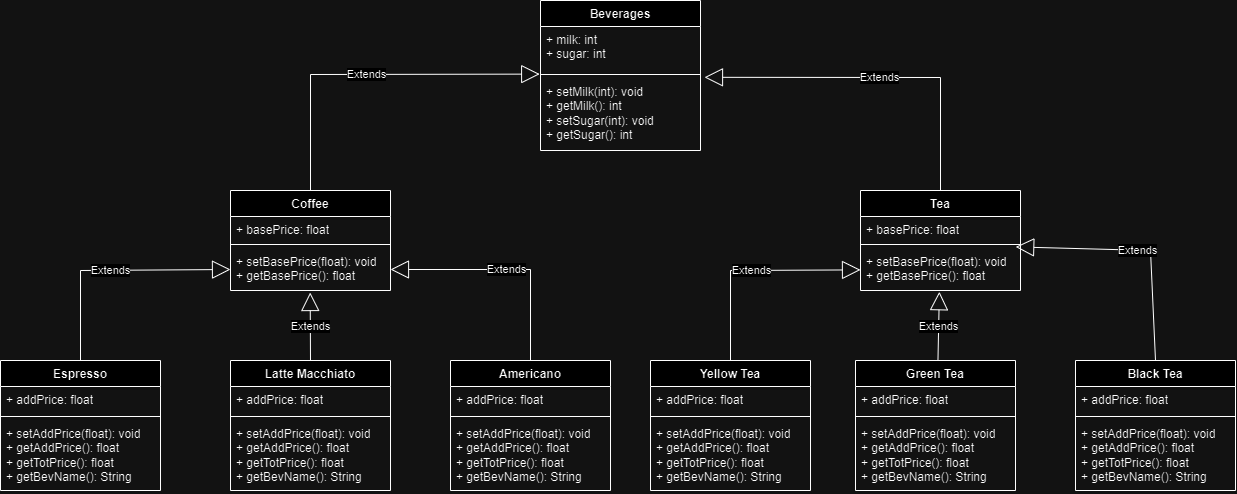

The diagram above was exported from draw.io. Its source (the exported page's mxGraphModel, read from the mxfile embedded in the PNG):
<mxGraphModel dx="2465" dy="877" grid="1" gridSize="10" guides="1" tooltips="1" connect="1" arrows="1" fold="1" page="1" pageScale="1" pageWidth="850" pageHeight="1100" math="0" shadow="0">
  <root>
    <mxCell id="0" />
    <mxCell id="1" parent="0" />
    <mxCell id="q1kKhCCLQNIiF3k37XmA-1" value="Beverages" style="swimlane;fontStyle=1;align=center;verticalAlign=top;childLayout=stackLayout;horizontal=1;startSize=26;horizontalStack=0;resizeParent=1;resizeParentMax=0;resizeLast=0;collapsible=1;marginBottom=0;whiteSpace=wrap;html=1;" parent="1" vertex="1">
      <mxGeometry x="340" y="250" width="160" height="150" as="geometry" />
    </mxCell>
    <mxCell id="q1kKhCCLQNIiF3k37XmA-2" value="+ milk: int&lt;br&gt;+ sugar: int" style="text;strokeColor=none;fillColor=none;align=left;verticalAlign=top;spacingLeft=4;spacingRight=4;overflow=hidden;rotatable=0;points=[[0,0.5],[1,0.5]];portConstraint=eastwest;whiteSpace=wrap;html=1;" parent="q1kKhCCLQNIiF3k37XmA-1" vertex="1">
      <mxGeometry y="26" width="160" height="44" as="geometry" />
    </mxCell>
    <mxCell id="q1kKhCCLQNIiF3k37XmA-3" value="" style="line;strokeWidth=1;fillColor=none;align=left;verticalAlign=middle;spacingTop=-1;spacingLeft=3;spacingRight=3;rotatable=0;labelPosition=right;points=[];portConstraint=eastwest;strokeColor=inherit;" parent="q1kKhCCLQNIiF3k37XmA-1" vertex="1">
      <mxGeometry y="70" width="160" height="8" as="geometry" />
    </mxCell>
    <mxCell id="q1kKhCCLQNIiF3k37XmA-4" value="+ setMilk(int): void&lt;br&gt;+ getMilk(): int&lt;br&gt;+ setSugar(int): void&lt;br style=&quot;border-color: var(--border-color);&quot;&gt;+ getSugar(): int" style="text;strokeColor=none;fillColor=none;align=left;verticalAlign=top;spacingLeft=4;spacingRight=4;overflow=hidden;rotatable=0;points=[[0,0.5],[1,0.5]];portConstraint=eastwest;whiteSpace=wrap;html=1;" parent="q1kKhCCLQNIiF3k37XmA-1" vertex="1">
      <mxGeometry y="78" width="160" height="72" as="geometry" />
    </mxCell>
    <mxCell id="q1kKhCCLQNIiF3k37XmA-14" value="Coffee" style="swimlane;fontStyle=1;align=center;verticalAlign=top;childLayout=stackLayout;horizontal=1;startSize=26;horizontalStack=0;resizeParent=1;resizeParentMax=0;resizeLast=0;collapsible=1;marginBottom=0;whiteSpace=wrap;html=1;" parent="1" vertex="1">
      <mxGeometry x="30" y="440" width="160" height="100" as="geometry" />
    </mxCell>
    <mxCell id="q1kKhCCLQNIiF3k37XmA-15" value="+ basePrice: float" style="text;strokeColor=none;fillColor=none;align=left;verticalAlign=top;spacingLeft=4;spacingRight=4;overflow=hidden;rotatable=0;points=[[0,0.5],[1,0.5]];portConstraint=eastwest;whiteSpace=wrap;html=1;" parent="q1kKhCCLQNIiF3k37XmA-14" vertex="1">
      <mxGeometry y="26" width="160" height="24" as="geometry" />
    </mxCell>
    <mxCell id="q1kKhCCLQNIiF3k37XmA-16" value="" style="line;strokeWidth=1;fillColor=none;align=left;verticalAlign=middle;spacingTop=-1;spacingLeft=3;spacingRight=3;rotatable=0;labelPosition=right;points=[];portConstraint=eastwest;strokeColor=inherit;" parent="q1kKhCCLQNIiF3k37XmA-14" vertex="1">
      <mxGeometry y="50" width="160" height="8" as="geometry" />
    </mxCell>
    <mxCell id="q1kKhCCLQNIiF3k37XmA-17" value="+ setBasePrice(float): void&lt;br&gt;+ getBasePrice(): float" style="text;strokeColor=none;fillColor=none;align=left;verticalAlign=top;spacingLeft=4;spacingRight=4;overflow=hidden;rotatable=0;points=[[0,0.5],[1,0.5]];portConstraint=eastwest;whiteSpace=wrap;html=1;" parent="q1kKhCCLQNIiF3k37XmA-14" vertex="1">
      <mxGeometry y="58" width="160" height="42" as="geometry" />
    </mxCell>
    <mxCell id="q1kKhCCLQNIiF3k37XmA-18" value="Tea" style="swimlane;fontStyle=1;align=center;verticalAlign=top;childLayout=stackLayout;horizontal=1;startSize=26;horizontalStack=0;resizeParent=1;resizeParentMax=0;resizeLast=0;collapsible=1;marginBottom=0;whiteSpace=wrap;html=1;" parent="1" vertex="1">
      <mxGeometry x="660" y="440" width="160" height="100" as="geometry" />
    </mxCell>
    <mxCell id="q1kKhCCLQNIiF3k37XmA-19" value="+ basePrice: float" style="text;strokeColor=none;fillColor=none;align=left;verticalAlign=top;spacingLeft=4;spacingRight=4;overflow=hidden;rotatable=0;points=[[0,0.5],[1,0.5]];portConstraint=eastwest;whiteSpace=wrap;html=1;" parent="q1kKhCCLQNIiF3k37XmA-18" vertex="1">
      <mxGeometry y="26" width="160" height="24" as="geometry" />
    </mxCell>
    <mxCell id="q1kKhCCLQNIiF3k37XmA-20" value="" style="line;strokeWidth=1;fillColor=none;align=left;verticalAlign=middle;spacingTop=-1;spacingLeft=3;spacingRight=3;rotatable=0;labelPosition=right;points=[];portConstraint=eastwest;strokeColor=inherit;" parent="q1kKhCCLQNIiF3k37XmA-18" vertex="1">
      <mxGeometry y="50" width="160" height="8" as="geometry" />
    </mxCell>
    <mxCell id="q1kKhCCLQNIiF3k37XmA-21" value="+ setBasePrice(float): void&lt;br&gt;+ getBasePrice(): float" style="text;strokeColor=none;fillColor=none;align=left;verticalAlign=top;spacingLeft=4;spacingRight=4;overflow=hidden;rotatable=0;points=[[0,0.5],[1,0.5]];portConstraint=eastwest;whiteSpace=wrap;html=1;" parent="q1kKhCCLQNIiF3k37XmA-18" vertex="1">
      <mxGeometry y="58" width="160" height="42" as="geometry" />
    </mxCell>
    <mxCell id="q1kKhCCLQNIiF3k37XmA-22" value="Espresso" style="swimlane;fontStyle=1;align=center;verticalAlign=top;childLayout=stackLayout;horizontal=1;startSize=26;horizontalStack=0;resizeParent=1;resizeParentMax=0;resizeLast=0;collapsible=1;marginBottom=0;whiteSpace=wrap;html=1;" parent="1" vertex="1">
      <mxGeometry x="-200" y="610" width="160" height="130" as="geometry" />
    </mxCell>
    <mxCell id="q1kKhCCLQNIiF3k37XmA-23" value="+ addPrice: float" style="text;strokeColor=none;fillColor=none;align=left;verticalAlign=top;spacingLeft=4;spacingRight=4;overflow=hidden;rotatable=0;points=[[0,0.5],[1,0.5]];portConstraint=eastwest;whiteSpace=wrap;html=1;" parent="q1kKhCCLQNIiF3k37XmA-22" vertex="1">
      <mxGeometry y="26" width="160" height="26" as="geometry" />
    </mxCell>
    <mxCell id="q1kKhCCLQNIiF3k37XmA-24" value="" style="line;strokeWidth=1;fillColor=none;align=left;verticalAlign=middle;spacingTop=-1;spacingLeft=3;spacingRight=3;rotatable=0;labelPosition=right;points=[];portConstraint=eastwest;strokeColor=inherit;" parent="q1kKhCCLQNIiF3k37XmA-22" vertex="1">
      <mxGeometry y="52" width="160" height="8" as="geometry" />
    </mxCell>
    <mxCell id="q1kKhCCLQNIiF3k37XmA-25" value="+ setAddPrice(float): void&lt;br style=&quot;border-color: var(--border-color);&quot;&gt;+ getAddPrice(): float&lt;br&gt;+ getTotPrice(): float&lt;br&gt;+ getBevName(): String" style="text;strokeColor=none;fillColor=none;align=left;verticalAlign=top;spacingLeft=4;spacingRight=4;overflow=hidden;rotatable=0;points=[[0,0.5],[1,0.5]];portConstraint=eastwest;whiteSpace=wrap;html=1;" parent="q1kKhCCLQNIiF3k37XmA-22" vertex="1">
      <mxGeometry y="60" width="160" height="70" as="geometry" />
    </mxCell>
    <mxCell id="q1kKhCCLQNIiF3k37XmA-26" value="Latte Macchiato" style="swimlane;fontStyle=1;align=center;verticalAlign=top;childLayout=stackLayout;horizontal=1;startSize=26;horizontalStack=0;resizeParent=1;resizeParentMax=0;resizeLast=0;collapsible=1;marginBottom=0;whiteSpace=wrap;html=1;" parent="1" vertex="1">
      <mxGeometry x="30" y="610" width="160" height="130" as="geometry" />
    </mxCell>
    <mxCell id="q1kKhCCLQNIiF3k37XmA-27" value="+ addPrice: float" style="text;strokeColor=none;fillColor=none;align=left;verticalAlign=top;spacingLeft=4;spacingRight=4;overflow=hidden;rotatable=0;points=[[0,0.5],[1,0.5]];portConstraint=eastwest;whiteSpace=wrap;html=1;" parent="q1kKhCCLQNIiF3k37XmA-26" vertex="1">
      <mxGeometry y="26" width="160" height="26" as="geometry" />
    </mxCell>
    <mxCell id="q1kKhCCLQNIiF3k37XmA-28" value="" style="line;strokeWidth=1;fillColor=none;align=left;verticalAlign=middle;spacingTop=-1;spacingLeft=3;spacingRight=3;rotatable=0;labelPosition=right;points=[];portConstraint=eastwest;strokeColor=inherit;" parent="q1kKhCCLQNIiF3k37XmA-26" vertex="1">
      <mxGeometry y="52" width="160" height="8" as="geometry" />
    </mxCell>
    <mxCell id="q1kKhCCLQNIiF3k37XmA-29" value="+ setAddPrice(float): void&lt;br style=&quot;border-color: var(--border-color);&quot;&gt;+ getAddPrice(): float&lt;br&gt;+ getTotPrice(): float&lt;br&gt;+ getBevName(): String" style="text;strokeColor=none;fillColor=none;align=left;verticalAlign=top;spacingLeft=4;spacingRight=4;overflow=hidden;rotatable=0;points=[[0,0.5],[1,0.5]];portConstraint=eastwest;whiteSpace=wrap;html=1;" parent="q1kKhCCLQNIiF3k37XmA-26" vertex="1">
      <mxGeometry y="60" width="160" height="70" as="geometry" />
    </mxCell>
    <mxCell id="q1kKhCCLQNIiF3k37XmA-30" value="Americano" style="swimlane;fontStyle=1;align=center;verticalAlign=top;childLayout=stackLayout;horizontal=1;startSize=26;horizontalStack=0;resizeParent=1;resizeParentMax=0;resizeLast=0;collapsible=1;marginBottom=0;whiteSpace=wrap;html=1;" parent="1" vertex="1">
      <mxGeometry x="250" y="610" width="160" height="130" as="geometry" />
    </mxCell>
    <mxCell id="q1kKhCCLQNIiF3k37XmA-31" value="+ addPrice: float" style="text;strokeColor=none;fillColor=none;align=left;verticalAlign=top;spacingLeft=4;spacingRight=4;overflow=hidden;rotatable=0;points=[[0,0.5],[1,0.5]];portConstraint=eastwest;whiteSpace=wrap;html=1;" parent="q1kKhCCLQNIiF3k37XmA-30" vertex="1">
      <mxGeometry y="26" width="160" height="26" as="geometry" />
    </mxCell>
    <mxCell id="q1kKhCCLQNIiF3k37XmA-32" value="" style="line;strokeWidth=1;fillColor=none;align=left;verticalAlign=middle;spacingTop=-1;spacingLeft=3;spacingRight=3;rotatable=0;labelPosition=right;points=[];portConstraint=eastwest;strokeColor=inherit;" parent="q1kKhCCLQNIiF3k37XmA-30" vertex="1">
      <mxGeometry y="52" width="160" height="8" as="geometry" />
    </mxCell>
    <mxCell id="q1kKhCCLQNIiF3k37XmA-33" value="+ setAddPrice(float): void&lt;br style=&quot;border-color: var(--border-color);&quot;&gt;+ getAddPrice(): float&lt;br&gt;+ getTotPrice(): float&lt;br&gt;+ getBevName(): String" style="text;strokeColor=none;fillColor=none;align=left;verticalAlign=top;spacingLeft=4;spacingRight=4;overflow=hidden;rotatable=0;points=[[0,0.5],[1,0.5]];portConstraint=eastwest;whiteSpace=wrap;html=1;" parent="q1kKhCCLQNIiF3k37XmA-30" vertex="1">
      <mxGeometry y="60" width="160" height="70" as="geometry" />
    </mxCell>
    <mxCell id="q1kKhCCLQNIiF3k37XmA-34" value="Yellow Tea" style="swimlane;fontStyle=1;align=center;verticalAlign=top;childLayout=stackLayout;horizontal=1;startSize=26;horizontalStack=0;resizeParent=1;resizeParentMax=0;resizeLast=0;collapsible=1;marginBottom=0;whiteSpace=wrap;html=1;" parent="1" vertex="1">
      <mxGeometry x="450" y="610" width="160" height="130" as="geometry" />
    </mxCell>
    <mxCell id="q1kKhCCLQNIiF3k37XmA-35" value="+ addPrice: float" style="text;strokeColor=none;fillColor=none;align=left;verticalAlign=top;spacingLeft=4;spacingRight=4;overflow=hidden;rotatable=0;points=[[0,0.5],[1,0.5]];portConstraint=eastwest;whiteSpace=wrap;html=1;" parent="q1kKhCCLQNIiF3k37XmA-34" vertex="1">
      <mxGeometry y="26" width="160" height="26" as="geometry" />
    </mxCell>
    <mxCell id="q1kKhCCLQNIiF3k37XmA-36" value="" style="line;strokeWidth=1;fillColor=none;align=left;verticalAlign=middle;spacingTop=-1;spacingLeft=3;spacingRight=3;rotatable=0;labelPosition=right;points=[];portConstraint=eastwest;strokeColor=inherit;" parent="q1kKhCCLQNIiF3k37XmA-34" vertex="1">
      <mxGeometry y="52" width="160" height="8" as="geometry" />
    </mxCell>
    <mxCell id="q1kKhCCLQNIiF3k37XmA-37" value="+ setAddPrice(float): void&lt;br style=&quot;border-color: var(--border-color);&quot;&gt;+ getAddPrice(): float&lt;br&gt;+ getTotPrice(): float&lt;br&gt;+ getBevName(): String" style="text;strokeColor=none;fillColor=none;align=left;verticalAlign=top;spacingLeft=4;spacingRight=4;overflow=hidden;rotatable=0;points=[[0,0.5],[1,0.5]];portConstraint=eastwest;whiteSpace=wrap;html=1;" parent="q1kKhCCLQNIiF3k37XmA-34" vertex="1">
      <mxGeometry y="60" width="160" height="70" as="geometry" />
    </mxCell>
    <mxCell id="q1kKhCCLQNIiF3k37XmA-38" value="Green Tea" style="swimlane;fontStyle=1;align=center;verticalAlign=top;childLayout=stackLayout;horizontal=1;startSize=26;horizontalStack=0;resizeParent=1;resizeParentMax=0;resizeLast=0;collapsible=1;marginBottom=0;whiteSpace=wrap;html=1;" parent="1" vertex="1">
      <mxGeometry x="655" y="610" width="160" height="130" as="geometry" />
    </mxCell>
    <mxCell id="q1kKhCCLQNIiF3k37XmA-39" value="+ addPrice: float" style="text;strokeColor=none;fillColor=none;align=left;verticalAlign=top;spacingLeft=4;spacingRight=4;overflow=hidden;rotatable=0;points=[[0,0.5],[1,0.5]];portConstraint=eastwest;whiteSpace=wrap;html=1;" parent="q1kKhCCLQNIiF3k37XmA-38" vertex="1">
      <mxGeometry y="26" width="160" height="26" as="geometry" />
    </mxCell>
    <mxCell id="q1kKhCCLQNIiF3k37XmA-40" value="" style="line;strokeWidth=1;fillColor=none;align=left;verticalAlign=middle;spacingTop=-1;spacingLeft=3;spacingRight=3;rotatable=0;labelPosition=right;points=[];portConstraint=eastwest;strokeColor=inherit;" parent="q1kKhCCLQNIiF3k37XmA-38" vertex="1">
      <mxGeometry y="52" width="160" height="8" as="geometry" />
    </mxCell>
    <mxCell id="q1kKhCCLQNIiF3k37XmA-41" value="+ setAddPrice(float): void&lt;br style=&quot;border-color: var(--border-color);&quot;&gt;+ getAddPrice(): float&lt;br&gt;+ getTotPrice(): float&lt;br&gt;+ getBevName(): String" style="text;strokeColor=none;fillColor=none;align=left;verticalAlign=top;spacingLeft=4;spacingRight=4;overflow=hidden;rotatable=0;points=[[0,0.5],[1,0.5]];portConstraint=eastwest;whiteSpace=wrap;html=1;" parent="q1kKhCCLQNIiF3k37XmA-38" vertex="1">
      <mxGeometry y="60" width="160" height="70" as="geometry" />
    </mxCell>
    <mxCell id="q1kKhCCLQNIiF3k37XmA-42" value="Black Tea" style="swimlane;fontStyle=1;align=center;verticalAlign=top;childLayout=stackLayout;horizontal=1;startSize=26;horizontalStack=0;resizeParent=1;resizeParentMax=0;resizeLast=0;collapsible=1;marginBottom=0;whiteSpace=wrap;html=1;" parent="1" vertex="1">
      <mxGeometry x="875" y="610" width="160" height="130" as="geometry" />
    </mxCell>
    <mxCell id="q1kKhCCLQNIiF3k37XmA-43" value="+ addPrice: float" style="text;strokeColor=none;fillColor=none;align=left;verticalAlign=top;spacingLeft=4;spacingRight=4;overflow=hidden;rotatable=0;points=[[0,0.5],[1,0.5]];portConstraint=eastwest;whiteSpace=wrap;html=1;" parent="q1kKhCCLQNIiF3k37XmA-42" vertex="1">
      <mxGeometry y="26" width="160" height="26" as="geometry" />
    </mxCell>
    <mxCell id="q1kKhCCLQNIiF3k37XmA-44" value="" style="line;strokeWidth=1;fillColor=none;align=left;verticalAlign=middle;spacingTop=-1;spacingLeft=3;spacingRight=3;rotatable=0;labelPosition=right;points=[];portConstraint=eastwest;strokeColor=inherit;" parent="q1kKhCCLQNIiF3k37XmA-42" vertex="1">
      <mxGeometry y="52" width="160" height="8" as="geometry" />
    </mxCell>
    <mxCell id="q1kKhCCLQNIiF3k37XmA-45" value="+ setAddPrice(float): void&lt;br style=&quot;border-color: var(--border-color);&quot;&gt;+ getAddPrice(): float&lt;br&gt;+ getTotPrice(): float&lt;br&gt;+ getBevName(): String" style="text;strokeColor=none;fillColor=none;align=left;verticalAlign=top;spacingLeft=4;spacingRight=4;overflow=hidden;rotatable=0;points=[[0,0.5],[1,0.5]];portConstraint=eastwest;whiteSpace=wrap;html=1;" parent="q1kKhCCLQNIiF3k37XmA-42" vertex="1">
      <mxGeometry y="60" width="160" height="70" as="geometry" />
    </mxCell>
    <mxCell id="q1kKhCCLQNIiF3k37XmA-49" value="Extends" style="endArrow=block;endSize=16;endFill=0;html=1;rounded=0;exitX=0.5;exitY=0;exitDx=0;exitDy=0;entryX=0;entryY=0.5;entryDx=0;entryDy=0;" parent="1" source="q1kKhCCLQNIiF3k37XmA-22" target="q1kKhCCLQNIiF3k37XmA-17" edge="1">
      <mxGeometry width="160" relative="1" as="geometry">
        <mxPoint x="120" y="570" as="sourcePoint" />
        <mxPoint x="640" y="460" as="targetPoint" />
        <Array as="points">
          <mxPoint x="-120" y="520" />
        </Array>
      </mxGeometry>
    </mxCell>
    <mxCell id="q1kKhCCLQNIiF3k37XmA-50" value="Extends" style="endArrow=block;endSize=16;endFill=0;html=1;rounded=0;exitX=0.5;exitY=0;exitDx=0;exitDy=0;entryX=0.498;entryY=1.048;entryDx=0;entryDy=0;entryPerimeter=0;" parent="1" source="q1kKhCCLQNIiF3k37XmA-26" target="q1kKhCCLQNIiF3k37XmA-17" edge="1">
      <mxGeometry width="160" relative="1" as="geometry">
        <mxPoint x="80" y="580" as="sourcePoint" />
        <mxPoint x="240" y="580" as="targetPoint" />
      </mxGeometry>
    </mxCell>
    <mxCell id="q1kKhCCLQNIiF3k37XmA-51" value="Extends" style="endArrow=block;endSize=16;endFill=0;html=1;rounded=0;exitX=0.5;exitY=0;exitDx=0;exitDy=0;entryX=1;entryY=0.5;entryDx=0;entryDy=0;" parent="1" source="q1kKhCCLQNIiF3k37XmA-30" target="q1kKhCCLQNIiF3k37XmA-17" edge="1">
      <mxGeometry width="160" relative="1" as="geometry">
        <mxPoint x="630" y="550" as="sourcePoint" />
        <mxPoint x="340" y="469" as="targetPoint" />
        <Array as="points">
          <mxPoint x="330" y="519" />
        </Array>
      </mxGeometry>
    </mxCell>
    <mxCell id="q1kKhCCLQNIiF3k37XmA-52" value="Extends" style="endArrow=block;endSize=16;endFill=0;html=1;rounded=0;exitX=0.5;exitY=0;exitDx=0;exitDy=0;entryX=0.97;entryY=-0.038;entryDx=0;entryDy=0;entryPerimeter=0;" parent="1" source="q1kKhCCLQNIiF3k37XmA-42" target="q1kKhCCLQNIiF3k37XmA-21" edge="1">
      <mxGeometry width="160" relative="1" as="geometry">
        <mxPoint x="990" y="591" as="sourcePoint" />
        <mxPoint x="930" y="520" as="targetPoint" />
        <Array as="points">
          <mxPoint x="950" y="500" />
        </Array>
      </mxGeometry>
    </mxCell>
    <mxCell id="q1kKhCCLQNIiF3k37XmA-53" value="Extends" style="endArrow=block;endSize=16;endFill=0;html=1;rounded=0;exitX=0.5;exitY=0;exitDx=0;exitDy=0;entryX=0.493;entryY=1.029;entryDx=0;entryDy=0;entryPerimeter=0;" parent="1" target="q1kKhCCLQNIiF3k37XmA-21" edge="1">
      <mxGeometry width="160" relative="1" as="geometry">
        <mxPoint x="737.46" y="610" as="sourcePoint" />
        <mxPoint x="732.54" y="540" as="targetPoint" />
      </mxGeometry>
    </mxCell>
    <mxCell id="q1kKhCCLQNIiF3k37XmA-55" value="Extends" style="endArrow=block;endSize=16;endFill=0;html=1;rounded=0;exitX=0.5;exitY=0;exitDx=0;exitDy=0;" parent="1" source="q1kKhCCLQNIiF3k37XmA-34" target="q1kKhCCLQNIiF3k37XmA-21" edge="1">
      <mxGeometry width="160" relative="1" as="geometry">
        <mxPoint x="520" y="610" as="sourcePoint" />
        <mxPoint x="670" y="519" as="targetPoint" />
        <Array as="points">
          <mxPoint x="530" y="520" />
        </Array>
      </mxGeometry>
    </mxCell>
    <mxCell id="q1kKhCCLQNIiF3k37XmA-56" value="Extends" style="endArrow=block;endSize=16;endFill=0;html=1;rounded=0;exitX=0.5;exitY=0;exitDx=0;exitDy=0;entryX=-0.005;entryY=-0.061;entryDx=0;entryDy=0;entryPerimeter=0;" parent="1" source="q1kKhCCLQNIiF3k37XmA-14" target="q1kKhCCLQNIiF3k37XmA-4" edge="1">
      <mxGeometry width="160" relative="1" as="geometry">
        <mxPoint x="110" y="421" as="sourcePoint" />
        <mxPoint x="260" y="330" as="targetPoint" />
        <Array as="points">
          <mxPoint x="110" y="324" />
        </Array>
      </mxGeometry>
    </mxCell>
    <mxCell id="q1kKhCCLQNIiF3k37XmA-57" value="Extends" style="endArrow=block;endSize=16;endFill=0;html=1;rounded=0;exitX=0.5;exitY=0;exitDx=0;exitDy=0;entryX=1.025;entryY=1.155;entryDx=0;entryDy=0;entryPerimeter=0;" parent="1" source="q1kKhCCLQNIiF3k37XmA-18" target="q1kKhCCLQNIiF3k37XmA-2" edge="1">
      <mxGeometry width="160" relative="1" as="geometry">
        <mxPoint x="120" y="450" as="sourcePoint" />
        <mxPoint x="349" y="334" as="targetPoint" />
        <Array as="points">
          <mxPoint x="740" y="327" />
        </Array>
      </mxGeometry>
    </mxCell>
  </root>
</mxGraphModel>